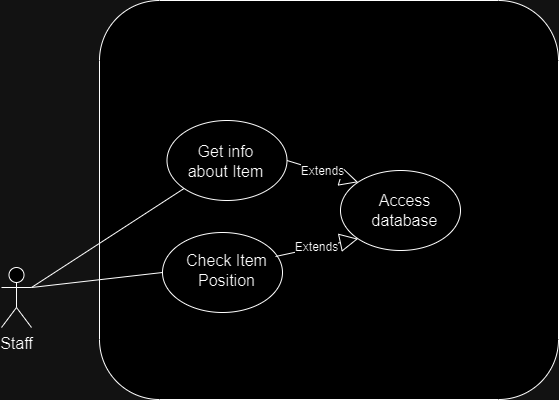

The diagram above was exported from draw.io. Its source (the exported page's mxGraphModel, read from the mxfile embedded in the PNG):
<mxGraphModel dx="767" dy="1088" grid="0" gridSize="10" guides="1" tooltips="1" connect="1" arrows="1" fold="1" page="0" pageScale="1" pageWidth="827" pageHeight="1169" math="0" shadow="0">
  <root>
    <mxCell id="0" />
    <mxCell id="1" parent="0" />
    <mxCell id="TyDg4aw8R_Ac8KLdEPVx-113" value="Staff" style="shape=umlActor;verticalLabelPosition=bottom;verticalAlign=top;html=1;outlineConnect=0;fontSize=16;" vertex="1" parent="1">
      <mxGeometry x="471" y="9" width="30" height="60" as="geometry" />
    </mxCell>
    <mxCell id="TyDg4aw8R_Ac8KLdEPVx-114" value="" style="rounded=1;whiteSpace=wrap;html=1;fontSize=16;" vertex="1" parent="1">
      <mxGeometry x="569" y="-258" width="459" height="399" as="geometry" />
    </mxCell>
    <mxCell id="TyDg4aw8R_Ac8KLdEPVx-123" value="" style="ellipse;whiteSpace=wrap;html=1;fontSize=16;" vertex="1" parent="1">
      <mxGeometry x="632" y="-26" width="120" height="80" as="geometry" />
    </mxCell>
    <mxCell id="TyDg4aw8R_Ac8KLdEPVx-125" value="Check Item Position" style="text;strokeColor=none;fillColor=none;html=1;align=center;verticalAlign=middle;whiteSpace=wrap;rounded=0;fontSize=16;" vertex="1" parent="1">
      <mxGeometry x="648" y="-16" width="97" height="56" as="geometry" />
    </mxCell>
    <mxCell id="TyDg4aw8R_Ac8KLdEPVx-126" value="" style="endArrow=none;html=1;rounded=0;fontSize=12;startSize=8;endSize=8;curved=1;entryX=0;entryY=0.5;entryDx=0;entryDy=0;exitX=1;exitY=0.3333333333333333;exitDx=0;exitDy=0;exitPerimeter=0;" edge="1" parent="1" source="TyDg4aw8R_Ac8KLdEPVx-113" target="TyDg4aw8R_Ac8KLdEPVx-123">
      <mxGeometry width="50" height="50" relative="1" as="geometry">
        <mxPoint x="961" y="92" as="sourcePoint" />
        <mxPoint x="1011" y="42" as="targetPoint" />
      </mxGeometry>
    </mxCell>
    <mxCell id="TyDg4aw8R_Ac8KLdEPVx-130" value="" style="ellipse;whiteSpace=wrap;html=1;fontSize=16;" vertex="1" parent="1">
      <mxGeometry x="636.5" y="-138" width="120" height="80" as="geometry" />
    </mxCell>
    <mxCell id="TyDg4aw8R_Ac8KLdEPVx-131" value="" style="endArrow=none;html=1;rounded=0;fontSize=12;startSize=8;endSize=8;curved=1;exitX=1;exitY=0.3333333333333333;exitDx=0;exitDy=0;exitPerimeter=0;" edge="1" parent="1" source="TyDg4aw8R_Ac8KLdEPVx-113" target="TyDg4aw8R_Ac8KLdEPVx-130">
      <mxGeometry width="50" height="50" relative="1" as="geometry">
        <mxPoint x="881" y="-19" as="sourcePoint" />
        <mxPoint x="931" y="-69" as="targetPoint" />
      </mxGeometry>
    </mxCell>
    <mxCell id="TyDg4aw8R_Ac8KLdEPVx-132" value="Get info about Item" style="text;strokeColor=none;fillColor=none;html=1;align=center;verticalAlign=middle;whiteSpace=wrap;rounded=0;fontSize=16;" vertex="1" parent="1">
      <mxGeometry x="651" y="-126" width="89" height="58" as="geometry" />
    </mxCell>
    <mxCell id="TyDg4aw8R_Ac8KLdEPVx-133" value="" style="ellipse;whiteSpace=wrap;html=1;fontSize=16;" vertex="1" parent="1">
      <mxGeometry x="810" y="-88" width="120" height="80" as="geometry" />
    </mxCell>
    <mxCell id="TyDg4aw8R_Ac8KLdEPVx-134" value="Extends" style="endArrow=block;endSize=16;endFill=0;html=1;rounded=0;fontSize=12;curved=1;exitX=1;exitY=0.5;exitDx=0;exitDy=0;entryX=0;entryY=0;entryDx=0;entryDy=0;" edge="1" parent="1" source="TyDg4aw8R_Ac8KLdEPVx-130" target="TyDg4aw8R_Ac8KLdEPVx-133">
      <mxGeometry width="160" relative="1" as="geometry">
        <mxPoint x="826" y="-44" as="sourcePoint" />
        <mxPoint x="986" y="-44" as="targetPoint" />
      </mxGeometry>
    </mxCell>
    <mxCell id="TyDg4aw8R_Ac8KLdEPVx-135" value="Extends" style="endArrow=block;endSize=16;endFill=0;html=1;rounded=0;fontSize=12;curved=1;exitX=1;exitY=0.25;exitDx=0;exitDy=0;entryX=0;entryY=1;entryDx=0;entryDy=0;" edge="1" parent="1" source="TyDg4aw8R_Ac8KLdEPVx-125" target="TyDg4aw8R_Ac8KLdEPVx-133">
      <mxGeometry width="160" relative="1" as="geometry">
        <mxPoint x="826" y="-44" as="sourcePoint" />
        <mxPoint x="986" y="-44" as="targetPoint" />
      </mxGeometry>
    </mxCell>
    <mxCell id="TyDg4aw8R_Ac8KLdEPVx-136" value="Access database" style="text;strokeColor=none;fillColor=none;html=1;align=center;verticalAlign=middle;whiteSpace=wrap;rounded=0;fontSize=16;" vertex="1" parent="1">
      <mxGeometry x="829" y="-81" width="91" height="66" as="geometry" />
    </mxCell>
  </root>
</mxGraphModel>